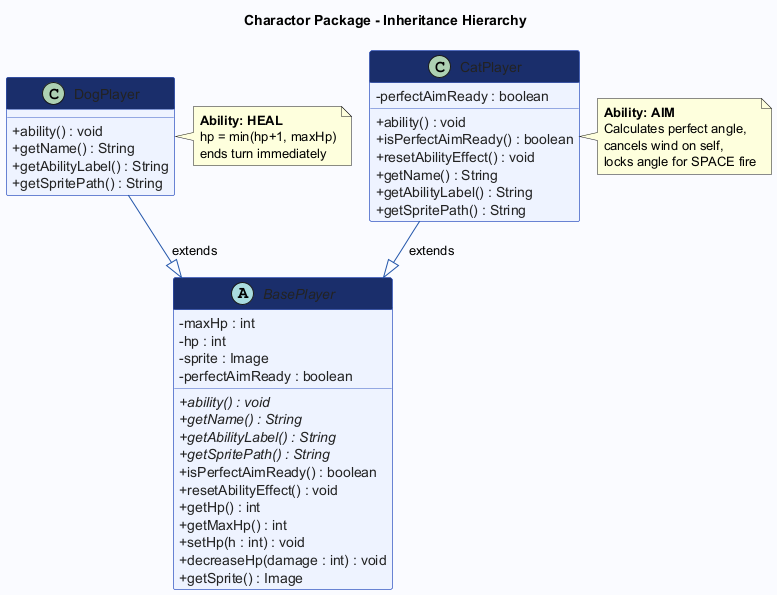

The diagram above was rendered by PlantUML. Its source (embedded in the PNG):
@startuml 02_charactor
!pragma layout smetana
skinparam classAttributeIconSize 0
skinparam backgroundColor #FAFBFF
skinparam class {
  BackgroundColor #EEF3FF
  BorderColor #3A5CC5
  HeaderBackgroundColor #1A2E6B
  FontColor #FFFFFF
  ArrowColor #2255AA
  AttributeFontColor #222222
}

title <b>Charactor Package - Inheritance Hierarchy</b>

abstract class BasePlayer {
  - maxHp : int
  - hp : int
  - sprite : Image
  - perfectAimReady : boolean
  + {abstract} ability() : void
  + {abstract} getName() : String
  + {abstract} getAbilityLabel() : String
  + {abstract} getSpritePath() : String
  + isPerfectAimReady() : boolean
  + resetAbilityEffect() : void
  + getHp() : int
  + getMaxHp() : int
  + setHp(h : int) : void
  + decreaseHp(damage : int) : void
  + getSprite() : Image
}

class DogPlayer {
  + ability() : void
  + getName() : String
  + getAbilityLabel() : String
  + getSpritePath() : String
}

class CatPlayer {
  - perfectAimReady : boolean
  + ability() : void
  + isPerfectAimReady() : boolean
  + resetAbilityEffect() : void
  + getName() : String
  + getAbilityLabel() : String
  + getSpritePath() : String
}

DogPlayer --|> BasePlayer : extends
CatPlayer --|> BasePlayer : extends

note right of DogPlayer
  <b>Ability: HEAL</b>
  hp = min(hp+1, maxHp)
  ends turn immediately
end note

note right of CatPlayer
  <b>Ability: AIM</b>
  Calculates perfect angle,
  cancels wind on self,
  locks angle for SPACE fire
end note

@enduml